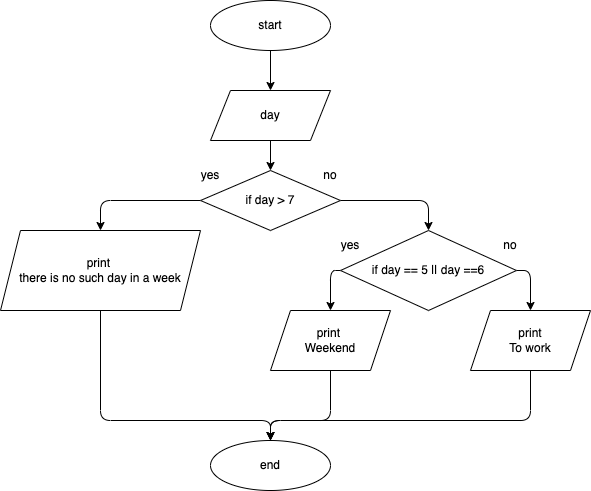

The diagram above was exported from draw.io. Its source (the exported page's mxGraphModel, read from the mxfile embedded in the PNG):
<mxGraphModel dx="1059" dy="403" grid="1" gridSize="10" guides="1" tooltips="1" connect="1" arrows="1" fold="1" page="1" pageScale="1" pageWidth="827" pageHeight="1169" math="0" shadow="0">
  <root>
    <mxCell id="0" />
    <mxCell id="1" parent="0" />
    <mxCell id="13" style="edgeStyle=none;html=1;" edge="1" parent="1" source="2" target="4">
      <mxGeometry relative="1" as="geometry" />
    </mxCell>
    <mxCell id="2" value="start" style="ellipse;whiteSpace=wrap;html=1;" vertex="1" parent="1">
      <mxGeometry x="280" y="10" width="120" height="50" as="geometry" />
    </mxCell>
    <mxCell id="14" style="edgeStyle=none;html=1;" edge="1" parent="1" source="4" target="6">
      <mxGeometry relative="1" as="geometry" />
    </mxCell>
    <mxCell id="4" value="day" style="shape=parallelogram;perimeter=parallelogramPerimeter;whiteSpace=wrap;html=1;fixedSize=1;" vertex="1" parent="1">
      <mxGeometry x="280" y="100" width="120" height="50" as="geometry" />
    </mxCell>
    <mxCell id="15" style="edgeStyle=none;html=1;entryX=0.5;entryY=0;entryDx=0;entryDy=0;" edge="1" parent="1" source="6" target="8">
      <mxGeometry relative="1" as="geometry">
        <Array as="points">
          <mxPoint x="170" y="210" />
        </Array>
      </mxGeometry>
    </mxCell>
    <mxCell id="16" style="edgeStyle=none;html=1;entryX=0.5;entryY=0;entryDx=0;entryDy=0;" edge="1" parent="1" source="6" target="9">
      <mxGeometry relative="1" as="geometry">
        <Array as="points">
          <mxPoint x="498" y="210" />
        </Array>
      </mxGeometry>
    </mxCell>
    <mxCell id="6" value="if day &amp;gt; 7" style="rhombus;whiteSpace=wrap;html=1;" vertex="1" parent="1">
      <mxGeometry x="270" y="180" width="140" height="60" as="geometry" />
    </mxCell>
    <mxCell id="19" style="edgeStyle=none;html=1;entryX=0.5;entryY=0;entryDx=0;entryDy=0;exitX=0.5;exitY=1;exitDx=0;exitDy=0;" edge="1" parent="1" source="8" target="12">
      <mxGeometry relative="1" as="geometry">
        <Array as="points">
          <mxPoint x="170" y="430" />
          <mxPoint x="340" y="430" />
        </Array>
      </mxGeometry>
    </mxCell>
    <mxCell id="8" value="print&amp;nbsp;&lt;br&gt;there is no such day in a week" style="shape=parallelogram;perimeter=parallelogramPerimeter;whiteSpace=wrap;html=1;fixedSize=1;" vertex="1" parent="1">
      <mxGeometry x="70" y="240" width="200" height="80" as="geometry" />
    </mxCell>
    <mxCell id="17" style="edgeStyle=none;html=1;entryX=0.5;entryY=0;entryDx=0;entryDy=0;exitX=0;exitY=0.5;exitDx=0;exitDy=0;" edge="1" parent="1" source="9" target="10">
      <mxGeometry relative="1" as="geometry">
        <Array as="points">
          <mxPoint x="400" y="280" />
        </Array>
      </mxGeometry>
    </mxCell>
    <mxCell id="18" style="edgeStyle=none;html=1;entryX=0.5;entryY=0;entryDx=0;entryDy=0;exitX=1;exitY=0.5;exitDx=0;exitDy=0;" edge="1" parent="1" source="9" target="11">
      <mxGeometry relative="1" as="geometry">
        <Array as="points">
          <mxPoint x="600" y="280" />
        </Array>
      </mxGeometry>
    </mxCell>
    <mxCell id="9" value="if day == 5 || day ==6" style="rhombus;whiteSpace=wrap;html=1;" vertex="1" parent="1">
      <mxGeometry x="410" y="240" width="176" height="80" as="geometry" />
    </mxCell>
    <mxCell id="20" style="edgeStyle=none;html=1;entryX=0.5;entryY=0;entryDx=0;entryDy=0;" edge="1" parent="1" source="10" target="12">
      <mxGeometry relative="1" as="geometry">
        <Array as="points">
          <mxPoint x="400" y="430" />
          <mxPoint x="340" y="430" />
        </Array>
      </mxGeometry>
    </mxCell>
    <mxCell id="10" value="print&amp;nbsp;&lt;br&gt;Weekend" style="shape=parallelogram;perimeter=parallelogramPerimeter;whiteSpace=wrap;html=1;fixedSize=1;" vertex="1" parent="1">
      <mxGeometry x="340" y="320" width="120" height="60" as="geometry" />
    </mxCell>
    <mxCell id="21" style="edgeStyle=none;html=1;entryX=0.5;entryY=0;entryDx=0;entryDy=0;exitX=0.5;exitY=1;exitDx=0;exitDy=0;" edge="1" parent="1" source="11" target="12">
      <mxGeometry relative="1" as="geometry">
        <Array as="points">
          <mxPoint x="600" y="430" />
          <mxPoint x="340" y="430" />
        </Array>
      </mxGeometry>
    </mxCell>
    <mxCell id="11" value="print&lt;br&gt;To work" style="shape=parallelogram;perimeter=parallelogramPerimeter;whiteSpace=wrap;html=1;fixedSize=1;" vertex="1" parent="1">
      <mxGeometry x="540" y="320" width="120" height="60" as="geometry" />
    </mxCell>
    <mxCell id="12" value="end" style="ellipse;whiteSpace=wrap;html=1;" vertex="1" parent="1">
      <mxGeometry x="280" y="450" width="120" height="50" as="geometry" />
    </mxCell>
    <mxCell id="22" value="yes" style="text;html=1;strokeColor=none;fillColor=none;align=center;verticalAlign=middle;whiteSpace=wrap;rounded=0;" vertex="1" parent="1">
      <mxGeometry x="250" y="170" width="60" height="30" as="geometry" />
    </mxCell>
    <mxCell id="23" value="no" style="text;html=1;strokeColor=none;fillColor=none;align=center;verticalAlign=middle;whiteSpace=wrap;rounded=0;" vertex="1" parent="1">
      <mxGeometry x="370" y="170" width="60" height="30" as="geometry" />
    </mxCell>
    <mxCell id="24" value="yes" style="text;html=1;strokeColor=none;fillColor=none;align=center;verticalAlign=middle;whiteSpace=wrap;rounded=0;" vertex="1" parent="1">
      <mxGeometry x="390" y="240" width="60" height="30" as="geometry" />
    </mxCell>
    <mxCell id="25" value="no" style="text;html=1;strokeColor=none;fillColor=none;align=center;verticalAlign=middle;whiteSpace=wrap;rounded=0;" vertex="1" parent="1">
      <mxGeometry x="550" y="240" width="60" height="30" as="geometry" />
    </mxCell>
  </root>
</mxGraphModel>